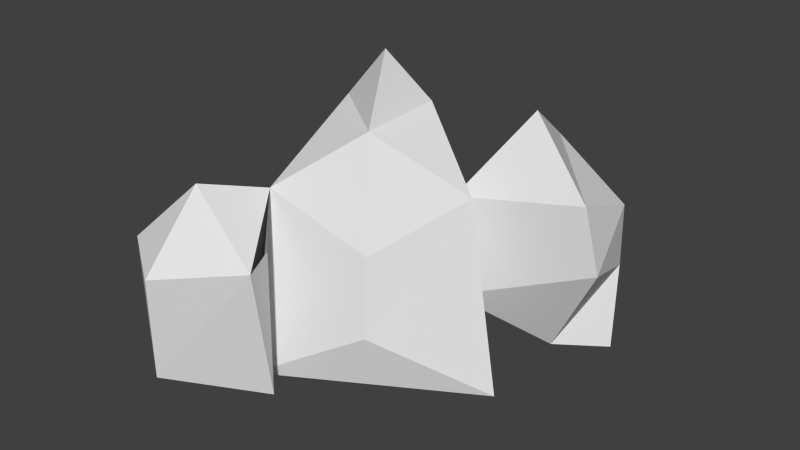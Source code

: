# Source: crystal.blend  (saved by Blender 2.63.0; exported with 4.5.12 LTS)
import bpy
from mathutils import Matrix  # noqa: F401  (used for matrix-valued properties, if any)

bpy.ops.wm.read_factory_settings(use_empty=True)
scene = bpy.context.scene
scene.name = 'Scene'

# ---- collections
col_collection_1 = bpy.data.collections.new('Collection 1'); scene.collection.children.link(col_collection_1)

# ---- world
world_world = bpy.data.worlds.new('World'); scene.world = world_world
world_world.color = (0.05088, 0.05088, 0.05088)
world_world.use_sun_shadow = False
world_world.sun_shadow_jitter_overblur = 0.0
world_world.cycles.sampling_method = 'MANUAL'
world_world.cycles.sample_map_resolution = 256

# ---- meshes
me_cube_001 = bpy.data.meshes.new('Cube.001')
me_cube_001.from_pydata([(0.686, -0.02241, 0.08845), (-0.4869, -0.6897, 0.07746), (-0.393, 0.6209, 0.07847), (0.147, 0.2993, 0.3708), (0.1305, -0.4383, 0.4271), (-0.5192, 0.04956, 0.4444), (-0.3885, 0.5831, 1.168), (-0.4116, -0.5433, 1.184), (0.4969, -0.02241, 1.209), (0.147, 0.2993, 0.9976), (0.1165, -0.3966, 0.8955), (-0.5325, 0.04956, 0.9252), (0.03136, -0.2715, 1.526), (-0.3917, 0.04956, 1.537), (0.03514, 0.2315, 1.544), (-0.09605, 0.01121, 1.859), (-0.8486, -1.081, 0.9728), (-0.7657, -0.9013, 0.2847), (-0.2368, -0.7648, 0.08656), (-0.5137, -1.303, 0.362), (-0.1965, -0.909, 0.9028), (-0.4597, -1.344, 0.9682), (-0.2667, -0.7219, 0.9336), (-0.5429, -0.9168, 1.302), (0.4659, 0.588, 1.492), (0.3325, 1.051, 1.182), (0.9186, 0.3845, 1.139), (1.014, 0.3939, 0.7605), (0.3699, 1.167, 0.7959), (0.8725, 0.8856, 0.9519), (0.8553, 0.9349, 0.5494), (0.6438, 0.599, 0.0926), (0.8859, 0.8634, 0.04212), (0.3194, 1.079, 0.3235)], [], [(2, 1, 0), (0, 3, 2), (4, 0, 1), (5, 1, 2), (0, 8, 9, 3), (6, 2, 3, 9), (8, 0, 4, 10), (1, 7, 10, 4), (7, 1, 5, 11), (2, 6, 11, 5), (8, 14, 9), (12, 8, 10), (7, 12, 10), (13, 7, 11), (6, 13, 11), (14, 6, 9), (8, 12, 14), (7, 13, 12), (6, 14, 13), (13, 14, 12), (14, 15, 12), (13, 12, 15), (13, 15, 14), (7, 16, 17, 1), (18, 1, 17, 19), (16, 19, 17), (20, 18, 19), (19, 16, 21), (21, 20, 19), (22, 18, 20), (22, 7, 1, 18), (23, 20, 21), (16, 23, 21), (20, 23, 7), (7, 23, 16), (26, 9, 24), (26, 24, 25), (9, 25, 24), (3, 27, 26, 9), (3, 28, 25, 9), (25, 29, 26), (29, 26, 27, 30), (29, 25, 28, 30), (33, 31, 32), (3, 33, 28), (33, 3, 31), (31, 3, 27), (31, 27, 30, 32), (28, 33, 32, 30)])
_uv = me_cube_001.uv_layers.new(name='UVMap')
_uv.uv.foreach_set('vector', [0.4262, 0.1061, 0.1829, 0.1532, 0.2403, 0.03157, 0.2403, 0.03157, 0.5221, 0.0, 0.4262, 0.1061, 0.2327, 0.2004, 0.2403, 0.03157, 0.1829, 0.1532, 0.3835, 0.2009, 0.1829, 0.1532, 0.4262, 0.1061, 0.2403, 0.03157, 0.1294, 0.3253, 0.0, 0.3062, 0.03229, 0.08902, 0.6377, 0.263, 0.4262, 0.1061, 0.5221, 0.0, 0.8588, 0.1164, 0.1294, 0.3253, 0.2403, 0.03157, 0.2327, 0.2004, 0.2408, 0.2922, 0.1829, 0.1532, 0.343, 0.3401, 0.2408, 0.2922, 0.2327, 0.2004, 0.343, 0.3401, 0.1829, 0.1532, 0.3835, 0.2009, 0.4667, 0.2899, 0.4262, 0.1061, 0.6377, 0.263, 0.4667, 0.2899, 0.3835, 0.2009, 0.1294, 0.3253, 0.07343, 0.4897, 0.0, 0.3062, 0.2577, 0.4723, 0.1294, 0.3253, 0.2408, 0.2922, 0.343, 0.3401, 0.2577, 0.4723, 0.2408, 0.2922, 0.5483, 0.5162, 0.343, 0.3401, 0.4667, 0.2899, 0.6377, 0.263, 0.5483, 0.5162, 0.4667, 0.2899, 1.0, 0.5162, 0.6377, 0.263, 0.8588, 0.1164, 0.1294, 0.3253, 0.2577, 0.4723, 0.07343, 0.4897, 0.343, 0.3401, 0.5483, 0.5162, 0.2577, 0.4723, 0.6377, 0.263, 1.0, 0.5162, 0.5483, 0.5162, 0.298, 0.5162, 0.298, 0.6382, 0.1767, 0.5854, 0.1767, 0.6904, 0.06574, 0.6451, 0.0, 0.5162, 0.0, 0.7231, 0.0, 0.5162, 0.06574, 0.6451, 0.0, 0.7231, 0.06574, 0.6451, 0.1767, 0.6904, 0.0, 0.0, 0.0, 0.0, 0.0, 0.0, 0.343, 0.3401, 0.0, 0.0, 0.0, 0.0, 0.0, 0.0, 0.0, 0.0, 0.0, 0.0, 0.0, 0.0, 0.0, 0.0, 0.0, 0.0, 0.0, 0.0, 0.0, 0.0, 0.0, 0.0, 0.0, 0.0, 0.0, 0.0, 0.0, 0.0, 0.0, 0.0, 0.0, 0.0, 0.0, 0.0, 0.0, 0.0, 0.0, 0.0, 0.0, 0.0, 0.343, 0.3401, 0.0, 0.0, 0.0, 0.0, 0.0, 0.0, 0.0, 0.0, 0.0, 0.0, 0.0, 0.0, 0.0, 0.0, 0.0, 0.0, 0.0, 0.0, 0.0, 0.0, 0.0, 0.0, 0.0, 0.0, 0.0, 0.0, 0.0, 0.0, 0.0, 0.0, 0.0, 0.0, 0.0, 0.0, 0.0, 0.0, 0.0, 0.0, 0.0, 0.0, 0.0, 0.0, 0.0, 0.0, 0.0, 0.0, 0.0, 0.0, 0.0, 0.0, 0.0, 0.0, 0.5221, 0.0, 0.0, 0.0, 0.0, 0.0, 0.0, 0.0, 0.5221, 0.0, 0.0, 0.0, 0.0, 0.0, 0.0, 0.0, 0.0, 0.0, 0.0, 0.0, 0.0, 0.0, 0.0, 0.0, 0.0, 0.0, 0.0, 0.0, 0.0, 0.0, 0.0, 0.0, 0.0, 0.0, 0.0, 0.0, 0.0, 0.0, 0.0, 0.0, 0.0, 0.0, 0.0, 0.0, 0.0, 0.0, 0.0, 0.0, 0.0, 0.0, 0.0, 0.0, 0.0, 0.0, 0.0, 0.0, 0.0, 0.0, 0.0, 0.0, 0.0, 0.0, 0.0, 0.0, 0.0, 0.0, 0.0, 0.0, 0.0, 0.0, 0.0, 0.0])
me_cube_001.use_remesh_preserve_volume = False
me_cube_001.use_remesh_preserve_attributes = False
me_cube_001.use_mirror_vertex_groups = False
me_cube_001.update()

# ---- objects
ob_cube = bpy.data.objects.new('Cube', me_cube_001)

# ---- transforms, parenting, visibility, modifiers, constraints
ob_cube.location = (0.04206, 0.004841, -0.07323)
ob_cube.lineart.crease_threshold = 0.0

# ---- collection membership
col_collection_1.objects.link(ob_cube)

# ---- scene / render settings (as saved in the file)
scene.frame_start = 1; scene.frame_end = 250; scene.frame_set(1)
scene.render.engine = 'BLENDER_EEVEE_NEXT'
scene.render.image_settings.color_mode = 'RGB'
scene.render.image_settings.compression = 90
scene.render.resolution_percentage = 50
scene.render.dither_intensity = 0.0
scene.render.bake_margin = 2
scene.render.bake_bias = 0.0
scene.cycles.use_denoising = False
scene.cycles.samples = 10
scene.cycles.sampling_pattern = 'TABULATED_SOBOL'
scene.cycles.light_sampling_threshold = 0.0
scene.cycles.use_adaptive_sampling = False
scene.cycles.use_light_tree = False
scene.cycles.blur_glossy = 0.0
scene.cycles.volume_bounces = 1
scene.cycles.pixel_filter_type = 'GAUSSIAN'
scene.cycles.sample_clamp_indirect = 0.0
scene.view_settings.view_transform = 'Standard'
bpy.context.view_layer.update()

# ---- added for rendering (the .blend has no active camera and no usable light): camera, sun
cam_auto = bpy.data.cameras.new('AutoCamera')
cam_auto.lens = 50.0
cam_auto.sensor_width = 36.0
cam_auto.clip_end = 1000.0
ob_auto_camera = bpy.data.objects.new('AutoCamera', cam_auto)
scene.collection.objects.link(ob_auto_camera)
ob_auto_camera.location = (3.4708, -4.09865, 3.55398)
ob_auto_camera.rotation_euler = (1.09748, -7.21219e-08, 0.694738)
scene.camera = ob_auto_camera
light_auto_sun = bpy.data.lights.new('AutoSun', 'SUN')
light_auto_sun.energy = 3.0
light_auto_sun.angle = 0.0523599
ob_auto_sun = bpy.data.objects.new('AutoSun', light_auto_sun)
scene.collection.objects.link(ob_auto_sun)
ob_auto_sun.rotation_euler = (0.872665, 0.174533, 0.523599)
bpy.context.view_layer.update()
